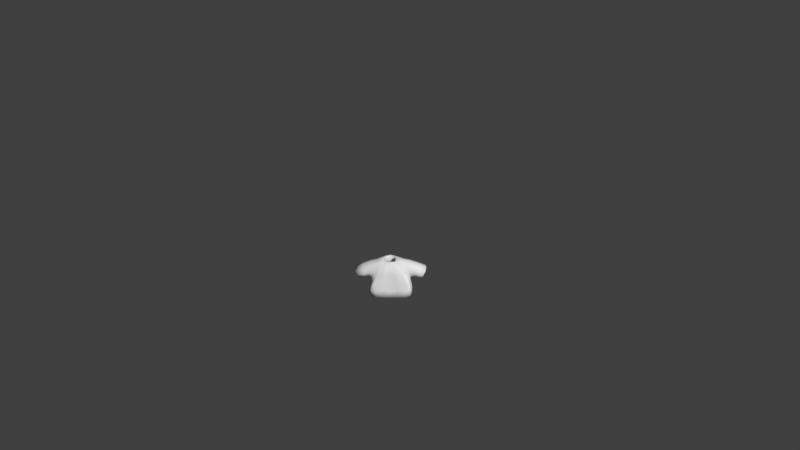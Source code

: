 # Source: Shirt3black.blend  (saved by Blender 2.77.0; exported with 4.5.12 LTS)
import bpy
from mathutils import Matrix  # noqa: F401  (used for matrix-valued properties, if any)

bpy.ops.wm.read_factory_settings(use_empty=True)
scene = bpy.context.scene
scene.name = 'Scene'

# ---- collections
col_collection_1 = bpy.data.collections.new('Collection 1'); scene.collection.children.link(col_collection_1)

# ---- materials (node trees are filled in below, after node groups)
mat_characters = bpy.data.materials.new('Characters')
mat_characters.alpha_threshold = 0.0
mat_characters.use_transparent_shadow = False
mat_characters.roughness = 0.5

# ---- material node trees

# ---- world
world_world = bpy.data.worlds.new('World'); scene.world = world_world
world_world.color = (0.05088, 0.05088, 0.05088)
world_world.use_sun_shadow = False
world_world.sun_shadow_jitter_overblur = 0.0
world_world.cycles.sampling_method = 'MANUAL'
world_world.light_settings.ao_factor = 0.1

# ---- cameras
cam_camera = bpy.data.cameras.new('Camera')
cam_camera.clip_end = 100.0
cam_camera.lens = 35.0
cam_camera.sensor_width = 32.0
cam_camera.sensor_height = 18.0
cam_camera.ortho_scale = 7.314
cam_camera.dof.focus_distance = 0.0
cam_camera.dof.aperture_fstop = 128.0

# ---- meshes
me_sphere_002 = bpy.data.meshes.new('Sphere.002')
me_sphere_002.from_pydata([(-0.9068, -0.3842, -0.2331), (-0.9068, 0.5064, -0.2331), (0.9068, 0.5064, -0.2331), (0.9068, -0.3842, -0.2331), (0.7739, 0.3437, 0.5754), (0.7739, -0.3842, 0.5754), (-0.7739, 0.3437, 0.5754), (-0.7739, -0.3842, 0.5754), (-0.8798, 0.623, -0.4971), (-0.8798, -0.5773, -0.4971), (0.8798, -0.5773, -0.4971), (0.8798, 0.623, -0.4971), (0.2837, 0.2761, 0.6431), (0.2837, -0.3166, 0.6431), (-0.2837, -0.3166, 0.6431), (-0.2837, 0.2761, 0.6431), (1.297, -0.3704, -0.3596), (1.297, 0.3704, -0.3596), (1.61, 0.3704, 0.1684), (1.61, -0.3704, 0.1684), (-1.297, 0.3704, -0.3596), (-1.297, -0.3704, -0.3596), (-1.61, -0.3704, 0.1684), (-1.61, 0.3704, 0.1684), (-0.9844, 0.6851, -1.059), (-0.9844, -0.6735, -1.059), (0.9844, -0.6735, -1.059), (0.9844, 0.6851, -1.059), (0.8798, 0.01711, -0.4971), (0.9844, 3.815e-06, -1.059), (-0.8798, 0.01711, -0.4971), (-0.9844, 3.815e-06, -1.059), (-0.09457, -0.3166, 0.6431), (0.09457, -0.3166, 0.6431), (-0.2933, -0.5773, -0.4971), (0.2933, -0.5773, -0.4971), (-0.3281, -0.6735, -1.059), (0.3281, -0.6735, -1.059), (-0.8798, -0.603, -0.4919), (0.8798, -0.603, -0.4919), (0.2933, -0.603, -0.4919), (-0.2933, -0.603, -0.4919)], [], [(36, 41, 38, 25), (7, 6, 23, 22), (28, 10, 26, 29), (30, 8, 24, 31), (5, 3, 16, 19), (0, 1, 8, 30, 9), (2, 3, 10, 28, 11), (4, 2, 11, 12), (5, 4, 12, 13), (6, 7, 14, 15), (7, 0, 9, 14), (1, 6, 15, 8), (3, 5, 13, 10), (4, 5, 19, 18), (3, 2, 17, 16), (2, 4, 18, 17), (1, 0, 21, 20), (0, 7, 22, 21), (6, 1, 20, 23), (11, 8, 15, 12), (11, 28, 29, 27), (9, 30, 31, 25), (10, 13, 39), (8, 11, 27, 24), (36, 37, 35, 34), (32, 14, 38, 41), (34, 35, 33, 32), (33, 35, 40), (26, 10, 39), (41, 36, 34), (14, 9, 38), (26, 39, 40, 37), (13, 33, 40, 39), (35, 37, 40), (41, 34, 32), (9, 25, 38)])
me_sphere_002.polygons.foreach_set('use_smooth', [True] * 36)
_uv = me_sphere_002.uv_layers.new(name='UVMap')
_uv.uv.foreach_set('vector', [0.469, 0.8848, 0.4676, 0.8992, 0.4479, 0.8973, 0.447, 0.8826, 0.447, 0.9209, 0.4223, 0.9207, 0.4218, 0.8826, 0.447, 0.8828, 0.3813, 0.8683, 0.4014, 0.8683, 0.4047, 0.8826, 0.3818, 0.8826, 0.4379, 0.8549, 0.4379, 0.8397, 0.4484, 0.8381, 0.4484, 0.8554, 0.3902, 0.9208, 0.3677, 0.9089, 0.3696, 0.884, 0.3902, 0.8826, 0.3881, 0.9376, 0.3881, 0.96, 0.3837, 0.9629, 0.3837, 0.9477, 0.3837, 0.9327, 0.3647, 0.8617, 0.3949, 0.8617, 0.4014, 0.8683, 0.3813, 0.8683, 0.3607, 0.8683, 0.302, 0.8724, 0.3299, 0.869, 0.3395, 0.8697, 0.2993, 0.8847, 0.3837, 0.9435, 0.359, 0.9437, 0.3611, 0.9329, 0.3812, 0.9327, 0.4223, 0.9207, 0.447, 0.9209, 0.4445, 0.933, 0.4244, 0.9328, 0.4218, 0.8946, 0.3993, 0.9064, 0.3902, 0.909, 0.4169, 0.8826, 0.3299, 0.9147, 0.302, 0.9114, 0.2993, 0.899, 0.3395, 0.914, 0.3677, 0.9089, 0.3902, 0.9208, 0.3853, 0.9327, 0.3586, 0.9064, 0.359, 0.9437, 0.3837, 0.9435, 0.3837, 0.9689, 0.3586, 0.9692, 0.4168, 0.933, 0.447, 0.933, 0.4423, 0.958, 0.4172, 0.958, 0.3299, 0.869, 0.302, 0.8724, 0.3245, 0.8381, 0.3421, 0.846, 0.3881, 0.96, 0.3881, 0.9376, 0.4115, 0.9379, 0.4115, 0.9566, 0.3993, 0.9064, 0.4218, 0.8946, 0.4218, 0.9327, 0.4012, 0.9314, 0.302, 0.9114, 0.3299, 0.9147, 0.3421, 0.9378, 0.3245, 0.9457, 0.3395, 0.8697, 0.3395, 0.914, 0.2993, 0.899, 0.2993, 0.8847, 0.3607, 0.8683, 0.3813, 0.8683, 0.3818, 0.8826, 0.3586, 0.8826, 0.4379, 0.8699, 0.4379, 0.8549, 0.4484, 0.8554, 0.4484, 0.8723, 0.4014, 0.8683, 0.3926, 0.8381, 0.4023, 0.8681, 0.3395, 0.914, 0.3395, 0.8697, 0.3586, 0.8671, 0.3586, 0.9167, 0.1285, 0.9187, 0.1062, 0.9187, 0.1074, 0.9043, 0.1273, 0.9043, 0.469, 0.9289, 0.4627, 0.9283, 0.4479, 0.8973, 0.4676, 0.8992, 0.1273, 0.9043, 0.1074, 0.9043, 0.1142, 0.875, 0.1206, 0.875, 0.4125, 0.9327, 0.4123, 0.9498, 0.4115, 0.95, 0.4047, 0.8826, 0.4014, 0.8683, 0.4023, 0.8681, 0.469, 0.8968, 0.4706, 0.8826, 0.4699, 0.8968, 0.4047, 0.8633, 0.4379, 0.8699, 0.4379, 0.8706, 0.447, 0.9752, 0.4479, 0.9606, 0.4676, 0.9586, 0.469, 0.973, 0.4627, 0.9295, 0.469, 0.9289, 0.4676, 0.9586, 0.4479, 0.9606, 0.4123, 0.9498, 0.4125, 0.9566, 0.4115, 0.95, 0.469, 0.8968, 0.4699, 0.8968, 0.4706, 0.9256, 0.4379, 0.8699, 0.4484, 0.8723, 0.4379, 0.8706])
me_sphere_002.materials.append(mat_characters)
me_sphere_002.use_remesh_preserve_volume = False
me_sphere_002.use_remesh_preserve_attributes = False
me_sphere_002.use_mirror_vertex_groups = False
me_sphere_002.update()
arm_armature = bpy.data.armatures.new('Armature')  # bones are not reproduced

# ---- objects
ob_armature = bpy.data.objects.new('Armature', arm_armature)
ob_shirt3black = bpy.data.objects.new('Shirt3black', me_sphere_002)
ob_camera = bpy.data.objects.new('Camera', cam_camera)

# ---- transforms, parenting, visibility, modifiers, constraints
ob_armature.location = (0.0, 0.0, 0.0)
ob_armature.scale = (0.4333, 0.4333, 0.4333)
ob_armature.lineart.crease_threshold = 0.0
ob_shirt3black.parent = ob_armature
ob_shirt3black.matrix_parent_inverse = Matrix(((2.308, 1.192e-07, 0.0, 3.962), (0.0, 2.308, 0.0, -5.589), (0.0, -5.96e-08, 2.308, -2.178), (0.0, 0.0, 0.0, 1.0)))
ob_shirt3black.location = (-1.718, 2.424, 1.479)
ob_shirt3black.scale = (0.3811, 0.3811, 0.3811)
ob_shirt3black.lineart.crease_threshold = 0.0
_vg = ob_shirt3black.vertex_groups.new(name='Bone')
_vg = ob_shirt3black.vertex_groups.new(name='Bone.001')
for _i, _w in zip([0, 1, 6, 7, 8, 9, 10, 12, 13, 14, 15, 24, 28, 30, 31, 32, 33, 34, 35, 38, 39, 40, 41], [0.06764, 0.06739, 0.03819, 0.03188, 0.6842, 0.5585, 0.009477, 0.07206, 0.1072, 0.8693, 0.7915, 0.01259, 0.004739, 0.6213, 0.006295, 0.6153, 0.3612, 0.3755, 0.1925, 0.5585, 0.009477, 0.1925, 0.3755]): _vg.add([_i], _w, 'REPLACE')
_vg = ob_shirt3black.vertex_groups.new(name='Bone.002')
for _i, _w in zip([0, 1, 6, 7, 8, 9, 14, 15, 22, 23, 30, 32, 33, 34, 35, 38, 40, 41], [0.8425, 0.8629, 0.9397, 0.9453, 0.1297, 0.1455, 0.06248, 0.08766, 0.01601, 0.03525, 0.1376, 0.04166, 0.02083, 0.09703, 0.04852, 0.1455, 0.04852, 0.09703]): _vg.add([_i], _w, 'REPLACE')
_vg = ob_shirt3black.vertex_groups.new(name='Bone.003')
for _i, _w in zip([0, 1, 20, 21, 22, 23], [0.05898, 0.05213, 0.9751, 0.9808, 0.9636, 0.9545]): _vg.add([_i], _w, 'REPLACE')
_vg = ob_shirt3black.vertex_groups.new(name='Bone.004')
for _i, _w in zip([2, 3, 4, 5, 8, 10, 11, 12, 13, 14, 15, 26, 28, 29, 30, 32, 33, 34, 35, 36, 37, 39, 40, 41], [0.06739, 0.06159, 0.04012, 0.03479, 0.009932, 0.6895, 0.5585, 0.8602, 0.7874, 0.06699, 0.1043, 0.009248, 0.624, 0.004624, 0.004966, 0.3071, 0.5473, 0.2298, 0.4596, 0.003083, 0.006166, 0.6895, 0.4596, 0.2298]): _vg.add([_i], _w, 'REPLACE')
_vg = ob_shirt3black.vertex_groups.new(name='Bone.005')
for _i, _w in zip([2, 3, 4, 5, 10, 11, 12, 13, 18, 19, 28, 32, 33, 34, 35, 39, 40, 41], [0.8438, 0.8752, 0.9396, 0.9422, 0.1285, 0.1463, 0.06665, 0.08941, 0.02491, 0.02795, 0.1374, 0.0298, 0.05961, 0.04283, 0.08565, 0.1285, 0.08565, 0.04283]): _vg.add([_i], _w, 'REPLACE')
_vg = ob_shirt3black.vertex_groups.new(name='Bone.006')
for _i, _w in zip([2, 3, 16, 17, 18, 19], [0.0582, 0.04492, 0.9769, 0.978, 0.9587, 0.9585]): _vg.add([_i], _w, 'REPLACE')
_vg = ob_shirt3black.vertex_groups.new(name='Bone.013')
_vg = ob_shirt3black.vertex_groups.new(name='Bone.014')
_vg = ob_shirt3black.vertex_groups.new(name='Bone.007')
for _i, _w in zip([10, 11, 26, 27, 28, 29, 34, 35, 36, 37, 39, 40, 41], [0.06526, 0.1209, 0.4448, 0.4431, 0.09306, 0.444, 0.02175, 0.04351, 0.1483, 0.2966, 0.06526, 0.04351, 0.02175]): _vg.add([_i], _w, 'REPLACE')
_vg = ob_shirt3black.vertex_groups.new(name='Bone.008')
for _i, _w in zip([10, 11, 26, 27, 28, 29, 34, 35, 36, 37, 39, 40, 41], [0.05344, 0.1285, 0.4921, 0.4775, 0.09095, 0.4848, 0.01781, 0.03562, 0.164, 0.328, 0.05344, 0.03562, 0.01781]): _vg.add([_i], _w, 'REPLACE')
_vg = ob_shirt3black.vertex_groups.new(name='Bone.009')
_vg = ob_shirt3black.vertex_groups.new(name='Bone.010')
for _i, _w in zip([8, 9, 24, 25, 27, 29, 30, 31, 34, 35, 36, 37, 38, 40, 41], [0.08085, 0.1233, 0.4542, 0.4442, 0.01747, 0.008737, 0.1021, 0.4492, 0.08217, 0.04108, 0.2961, 0.1481, 0.1233, 0.04108, 0.08217]): _vg.add([_i], _w, 'REPLACE')
_vg = ob_shirt3black.vertex_groups.new(name='Bone.011')
for _i, _w in zip([8, 9, 24, 25, 30, 31, 34, 35, 36, 37, 38, 40, 41], [0.05637, 0.1294, 0.4924, 0.4781, 0.0929, 0.4853, 0.08629, 0.04314, 0.3187, 0.1594, 0.1294, 0.04314, 0.08629]): _vg.add([_i], _w, 'REPLACE')
_vg = ob_shirt3black.vertex_groups.new(name='Bone.012')
_m = ob_shirt3black.modifiers.new('Armature', 'ARMATURE')
_m.object = ob_armature
_m = ob_shirt3black.modifiers.new('Subsurf', 'SUBSURF')
_m.uv_smooth = 'PRESERVE_CORNERS'
_m.quality = 1
_m.render_levels = 1
_m.show_only_control_edges = False
_m = ob_shirt3black.modifiers.new('Solidify', 'SOLIDIFY')
_m.thickness = 0.1
_m.nonmanifold_thickness_mode = 'FIXED'
_m.nonmanifold_merge_threshold = 0.0003
ob_camera.location = (0.4563, -11.79, 9.594)
ob_camera.rotation_euler = (0.9667, 0.01081, 0.01677)
ob_camera.lock_rotations_4d = False
ob_camera.empty_display_type = 'ARROWS'
ob_camera.color = (0.0, 0.0, 0.0, 0.0)
ob_camera.display_type = 'WIRE'
ob_camera.lineart.crease_threshold = 0.0

# ---- collection membership
col_collection_1.objects.link(ob_armature)
col_collection_1.objects.link(ob_shirt3black)
col_collection_1.objects.link(ob_camera)

# ---- scene / render settings (as saved in the file)
scene.camera = ob_camera
scene.frame_start = 1; scene.frame_end = 200; scene.frame_set(1)
scene.render.engine = 'BLENDER_EEVEE_NEXT'
scene.render.resolution_percentage = 50
scene.render.dither_intensity = 0.0
scene.cycles.use_denoising = False
scene.cycles.samples = 128
scene.cycles.sampling_pattern = 'TABULATED_SOBOL'
scene.cycles.light_sampling_threshold = 0.0
scene.cycles.use_adaptive_sampling = False
scene.cycles.use_light_tree = False
scene.cycles.blur_glossy = 0.0
scene.cycles.sample_clamp_indirect = 0.0
scene.view_settings.view_transform = 'Standard'
bpy.context.view_layer.update()

# ---- added for rendering (the .blend has no usable light): sun
light_auto_sun = bpy.data.lights.new('AutoSun', 'SUN')
light_auto_sun.energy = 3.0
light_auto_sun.angle = 0.0523599
ob_auto_sun = bpy.data.objects.new('AutoSun', light_auto_sun)
scene.collection.objects.link(ob_auto_sun)
ob_auto_sun.rotation_euler = (0.872665, 0.174533, 0.523599)
bpy.context.view_layer.update()
